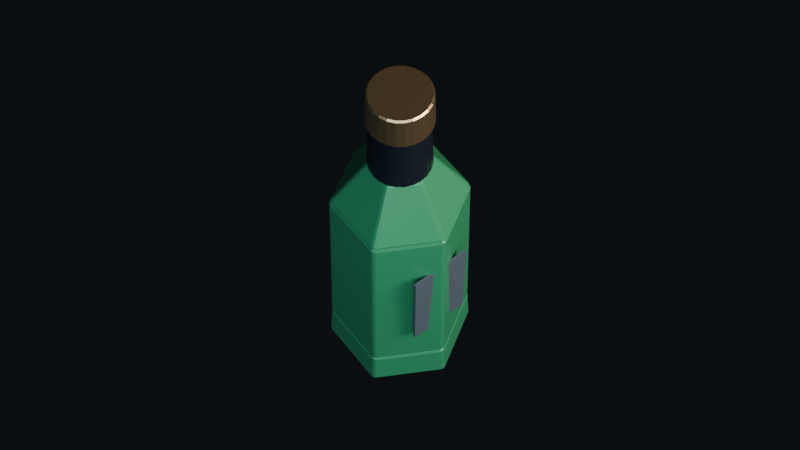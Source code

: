 # Source: cantina_11_bottle.blend  (saved by Blender 5.2.45; exported with 4.5.12 LTS)
import bpy
from mathutils import Matrix  # noqa: F401  (used for matrix-valued properties, if any)

bpy.ops.wm.read_factory_settings(use_empty=True)
scene = bpy.context.scene
scene.name = 'Scene'

# ---- collections
col_cantina_bottle = bpy.data.collections.new('CANTINA_BOTTLE'); scene.collection.children.link(col_cantina_bottle)

# ---- materials (node trees are filled in below, after node groups)
mat_bottle_emeraldgreen = bpy.data.materials.new('Bottle_EmeraldGreen')
mat_bottle_blanklabel = bpy.data.materials.new('Bottle_BlankLabel')
mat_bottle_gunmetalcollar = bpy.data.materials.new('Bottle_GunmetalCollar')
mat_bottle_bronzecap = bpy.data.materials.new('Bottle_BronzeCap')

# ---- material node trees
mat_bottle_emeraldgreen.use_nodes = True; mat_bottle_emeraldgreen.node_tree.nodes.clear()
_N = mat_bottle_emeraldgreen.node_tree.nodes; _L = mat_bottle_emeraldgreen.node_tree.links
n0 = _N.new('ShaderNodeBsdfPrincipled'); n0.name = 'Principled BSDF'; n0.location = (-200, 100)
n0.inputs[0].default_value = (0.04, 0.28, 0.12, 1.0)
n0.inputs[1].default_value = 0.12
n0.inputs[2].default_value = 0.26
n0.inputs[3].default_value = 1.45
n0.inputs[10].default_value = 0.005
n1 = _N.new('ShaderNodeOutputMaterial'); n1.name = 'Material Output'; n1.location = (200, 100)
_L.new(n0.outputs[0], n1.inputs[0])
n1.is_active_output = True
mat_bottle_blanklabel.use_nodes = True; mat_bottle_blanklabel.node_tree.nodes.clear()
_N = mat_bottle_blanklabel.node_tree.nodes; _L = mat_bottle_blanklabel.node_tree.links
n0 = _N.new('ShaderNodeBsdfPrincipled'); n0.name = 'Principled BSDF'; n0.location = (-200, 100)
n0.inputs[0].default_value = (0.08, 0.1, 0.12, 1.0)
n0.inputs[1].default_value = 0.08
n0.inputs[3].default_value = 1.45
n0.inputs[10].default_value = 0.005
n1 = _N.new('ShaderNodeOutputMaterial'); n1.name = 'Material Output'; n1.location = (200, 100)
_L.new(n0.outputs[0], n1.inputs[0])
n1.is_active_output = True
mat_bottle_gunmetalcollar.use_nodes = True; mat_bottle_gunmetalcollar.node_tree.nodes.clear()
_N = mat_bottle_gunmetalcollar.node_tree.nodes; _L = mat_bottle_gunmetalcollar.node_tree.links
n0 = _N.new('ShaderNodeBsdfPrincipled'); n0.name = 'Principled BSDF'; n0.location = (-200, 100)
n0.inputs[0].default_value = (0.07, 0.09, 0.12, 1.0)
n0.inputs[1].default_value = 0.88
n0.inputs[2].default_value = 0.28
n0.inputs[3].default_value = 1.45
n0.inputs[10].default_value = 0.005
n1 = _N.new('ShaderNodeOutputMaterial'); n1.name = 'Material Output'; n1.location = (200, 100)
_L.new(n0.outputs[0], n1.inputs[0])
n1.is_active_output = True
mat_bottle_bronzecap.use_nodes = True; mat_bottle_bronzecap.node_tree.nodes.clear()
_N = mat_bottle_bronzecap.node_tree.nodes; _L = mat_bottle_bronzecap.node_tree.links
n0 = _N.new('ShaderNodeBsdfPrincipled'); n0.name = 'Principled BSDF'; n0.location = (-200, 100)
n0.inputs[0].default_value = (0.7, 0.45, 0.22, 1.0)
n0.inputs[1].default_value = 0.92
n0.inputs[2].default_value = 0.24
n0.inputs[3].default_value = 1.45
n0.inputs[10].default_value = 0.005
n1 = _N.new('ShaderNodeOutputMaterial'); n1.name = 'Material Output'; n1.location = (200, 100)
_L.new(n0.outputs[0], n1.inputs[0])
n1.is_active_output = True

# ---- world
world_studioworld = bpy.data.worlds.new('StudioWorld'); scene.world = world_studioworld
world_studioworld.use_nodes = True; world_studioworld.node_tree.nodes.clear()
_N = world_studioworld.node_tree.nodes; _L = world_studioworld.node_tree.links
n0 = _N.new('ShaderNodeBackground'); n0.name = 'Background'; n0.location = (-200, 100)
n0.inputs[0].default_value = (0.015, 0.018, 0.022, 1.0)
n0.inputs[1].default_value = 0.4
n1 = _N.new('ShaderNodeOutputWorld'); n1.name = 'World Output'; n1.location = (200, 100)
_L.new(n0.outputs[0], n1.inputs[0])
n1.is_active_output = True

# ---- cameras
cam_rendercam = bpy.data.cameras.new('RenderCam')
cam_rendercam.lens = 65.0

# ---- lights
light_key_light = bpy.data.lights.new('Key_Light', 'AREA')
light_key_light.color = (1.0, 0.95, 0.9)
light_key_light.energy = 25.0
light_key_light.size = 0.8
light_fill_light = bpy.data.lights.new('Fill_Light', 'AREA')
light_fill_light.color = (0.6, 0.85, 1.0)
light_fill_light.size = 1.0
light_rim_light = bpy.data.lights.new('Rim_Light', 'AREA')
light_rim_light.color = (0.7, 0.9, 1.0)
light_rim_light.energy = 18.0
light_rim_light.size = 0.6

# ---- meshes
me_bottle_main_body = bpy.data.meshes.new('Bottle_Main_Body')
me_bottle_main_body.from_pydata([(0.0, 0.052, 0.0), (0.0, 0.04992, 0.03), (0.04503, 0.026, 0.0), (0.04323, 0.02496, 0.03), (0.04503, -0.026, 0.0), (0.04323, -0.02496, 0.03), (0.0, -0.052, 0.0), (0.0, -0.04992, 0.03), (-0.04503, -0.026, 0.0), (-0.04323, -0.02496, 0.03), (-0.04503, 0.026, 0.0), (-0.04323, 0.02496, 0.03), (0.0, 0.04992, 0.03), (0.0, 0.04576, 0.18), (0.04323, 0.02496, 0.03), (0.03963, 0.02288, 0.18), (0.04323, -0.02496, 0.03), (0.03963, -0.02288, 0.18), (0.0, -0.04992, 0.03), (0.0, -0.04576, 0.18), (-0.04323, -0.02496, 0.03), (-0.03963, -0.02288, 0.18), (-0.04323, 0.02496, 0.03), (-0.03963, 0.02288, 0.18), (0.0, 0.04576, 0.18), (0.0, 0.0207, 0.22), (0.03963, 0.02288, 0.18), (0.01793, 0.01035, 0.22), (0.03963, -0.02288, 0.18), (0.01793, -0.01035, 0.22), (0.0, -0.04576, 0.18), (0.0, -0.0207, 0.22), (-0.03963, -0.02288, 0.18), (-0.01793, -0.01035, 0.22), (-0.03963, 0.02288, 0.18), (-0.01793, 0.01035, 0.22)], [], [(0, 1, 3, 2), (2, 3, 5, 4), (24, 25, 27, 26), (12, 13, 15, 14), (4, 5, 7, 6), (6, 7, 9, 8), (3, 1, 11, 9, 7, 5), (8, 9, 11, 10), (16, 17, 19, 18), (14, 15, 17, 16), (10, 11, 1, 0), (0, 2, 4, 6, 8, 10), (18, 19, 21, 20), (17, 15, 13, 23, 21, 19), (20, 21, 23, 22), (28, 29, 31, 30), (26, 27, 29, 28), (22, 23, 13, 12), (18, 20, 22, 12, 14, 16), (30, 31, 33, 32), (27, 25, 35, 33, 31, 29), (32, 33, 35, 34), (34, 35, 25, 24), (28, 30, 32, 34, 24, 26)])
me_bottle_main_body.materials.append(mat_bottle_emeraldgreen)
me_bottle_main_body.update()
me_bottle_blank_label = bpy.data.meshes.new('Bottle_Blank_Label')
me_bottle_blank_label.from_pydata([(-0.021, -0.04343, 0.0675), (-0.021, -0.04343, 0.1425), (-0.021, -0.04143, 0.0675), (-0.021, -0.04143, 0.1425), (0.021, -0.04343, 0.0675), (0.021, -0.04343, 0.1425), (0.021, -0.04143, 0.0675), (0.021, -0.04143, 0.1425)], [], [(0, 1, 3, 2), (2, 3, 7, 6), (6, 7, 5, 4), (4, 5, 1, 0), (2, 6, 4, 0), (7, 3, 1, 5)])
me_bottle_blank_label.materials.append(mat_bottle_blanklabel)
me_bottle_blank_label.update()
me_bottle_neck_collar = bpy.data.meshes.new('Bottle_Neck_Collar')
me_bottle_neck_collar.from_pydata([(0.0, 0.0207, 0.22), (0.0, 0.0189, 0.265), (0.005358, 0.01999, 0.22), (0.004892, 0.01826, 0.265), (0.01035, 0.01793, 0.22), (0.00945, 0.01637, 0.265), (0.01464, 0.01464, 0.22), (0.01336, 0.01336, 0.265), (0.01793, 0.01035, 0.22), (0.01637, 0.00945, 0.265), (0.01999, 0.005358, 0.22), (0.01826, 0.004892, 0.265), (0.0207, 0.0, 0.22), (0.0189, 0.0, 0.265), (0.01999, -0.005358, 0.22), (0.01826, -0.004892, 0.265), (0.01793, -0.01035, 0.22), (0.01637, -0.00945, 0.265), (0.01464, -0.01464, 0.22), (0.01336, -0.01336, 0.265), (0.01035, -0.01793, 0.22), (0.00945, -0.01637, 0.265), (0.005358, -0.01999, 0.22), (0.004892, -0.01826, 0.265), (0.0, -0.0207, 0.22), (0.0, -0.0189, 0.265), (-0.005358, -0.01999, 0.22), (-0.004892, -0.01826, 0.265), (-0.01035, -0.01793, 0.22), (-0.00945, -0.01637, 0.265), (-0.01464, -0.01464, 0.22), (-0.01336, -0.01336, 0.265), (-0.01793, -0.01035, 0.22), (-0.01637, -0.00945, 0.265), (-0.01999, -0.005358, 0.22), (-0.01826, -0.004892, 0.265), (-0.0207, 0.0, 0.22), (-0.0189, 0.0, 0.265), (-0.01999, 0.005358, 0.22), (-0.01826, 0.004892, 0.265), (-0.01793, 0.01035, 0.22), (-0.01637, 0.00945, 0.265), (-0.01464, 0.01464, 0.22), (-0.01336, 0.01336, 0.265), (-0.01035, 0.01793, 0.22), (-0.00945, 0.01637, 0.265), (-0.005358, 0.01999, 0.22), (-0.004892, 0.01826, 0.265)], [], [(0, 1, 3, 2), (2, 3, 5, 4), (4, 5, 7, 6), (6, 7, 9, 8), (8, 9, 11, 10), (10, 11, 13, 12), (12, 13, 15, 14), (14, 15, 17, 16), (16, 17, 19, 18), (18, 19, 21, 20), (20, 21, 23, 22), (22, 23, 25, 24), (24, 25, 27, 26), (26, 27, 29, 28), (28, 29, 31, 30), (30, 31, 33, 32), (32, 33, 35, 34), (34, 35, 37, 36), (36, 37, 39, 38), (38, 39, 41, 40), (40, 41, 43, 42), (42, 43, 45, 44), (3, 1, 47, 45, 43, 41, 39, 37, 35, 33, 31, 29, 27, 25, 23, 21, 19, 17, 15, 13, 11, 9, 7, 5), (44, 45, 47, 46), (46, 47, 1, 0), (0, 2, 4, 6, 8, 10, 12, 14, 16, 18, 20, 22, 24, 26, 28, 30, 32, 34, 36, 38, 40, 42, 44, 46)])
me_bottle_neck_collar.materials.append(mat_bottle_gunmetalcollar)
me_bottle_neck_collar.update()
me_bottle_bronze_cap = bpy.data.meshes.new('Bottle_Bronze_Cap')
me_bottle_bronze_cap.from_pydata([(0.0, 0.02124, 0.265), (0.0, 0.02016, 0.29), (0.005497, 0.02052, 0.265), (0.005218, 0.01947, 0.29), (0.01062, 0.01839, 0.265), (0.01008, 0.01746, 0.29), (0.01502, 0.01502, 0.265), (0.01426, 0.01426, 0.29), (0.01839, 0.01062, 0.265), (0.01746, 0.01008, 0.29), (0.02052, 0.005497, 0.265), (0.01947, 0.005218, 0.29), (0.02124, 0.0, 0.265), (0.02016, 0.0, 0.29), (0.02052, -0.005497, 0.265), (0.01947, -0.005218, 0.29), (0.01839, -0.01062, 0.265), (0.01746, -0.01008, 0.29), (0.01502, -0.01502, 0.265), (0.01426, -0.01426, 0.29), (0.01062, -0.01839, 0.265), (0.01008, -0.01746, 0.29), (0.005497, -0.02052, 0.265), (0.005218, -0.01947, 0.29), (0.0, -0.02124, 0.265), (0.0, -0.02016, 0.29), (-0.005497, -0.02052, 0.265), (-0.005218, -0.01947, 0.29), (-0.01062, -0.01839, 0.265), (-0.01008, -0.01746, 0.29), (-0.01502, -0.01502, 0.265), (-0.01426, -0.01426, 0.29), (-0.01839, -0.01062, 0.265), (-0.01746, -0.01008, 0.29), (-0.02052, -0.005497, 0.265), (-0.01947, -0.005218, 0.29), (-0.02124, 0.0, 0.265), (-0.02016, 0.0, 0.29), (-0.02052, 0.005497, 0.265), (-0.01947, 0.005218, 0.29), (-0.01839, 0.01062, 0.265), (-0.01746, 0.01008, 0.29), (-0.01502, 0.01502, 0.265), (-0.01426, 0.01426, 0.29), (-0.01062, 0.01839, 0.265), (-0.01008, 0.01746, 0.29), (-0.005497, 0.02052, 0.265), (-0.005218, 0.01947, 0.29)], [], [(0, 1, 3, 2), (2, 3, 5, 4), (4, 5, 7, 6), (6, 7, 9, 8), (8, 9, 11, 10), (10, 11, 13, 12), (12, 13, 15, 14), (14, 15, 17, 16), (16, 17, 19, 18), (18, 19, 21, 20), (20, 21, 23, 22), (22, 23, 25, 24), (24, 25, 27, 26), (26, 27, 29, 28), (28, 29, 31, 30), (30, 31, 33, 32), (32, 33, 35, 34), (34, 35, 37, 36), (36, 37, 39, 38), (38, 39, 41, 40), (40, 41, 43, 42), (42, 43, 45, 44), (3, 1, 47, 45, 43, 41, 39, 37, 35, 33, 31, 29, 27, 25, 23, 21, 19, 17, 15, 13, 11, 9, 7, 5), (44, 45, 47, 46), (46, 47, 1, 0), (0, 2, 4, 6, 8, 10, 12, 14, 16, 18, 20, 22, 24, 26, 28, 30, 32, 34, 36, 38, 40, 42, 44, 46)])
me_bottle_bronze_cap.materials.append(mat_bottle_bronzecap)
me_bottle_bronze_cap.update()

# ---- objects
ob_cantinabottle_root = bpy.data.objects.new('CantinaBottle_Root', None)
ob_bottle_main_body = bpy.data.objects.new('Bottle_Main_Body', me_bottle_main_body)
ob_bottle_blank_label = bpy.data.objects.new('Bottle_Blank_Label', me_bottle_blank_label)
ob_bottle_neck_collar = bpy.data.objects.new('Bottle_Neck_Collar', me_bottle_neck_collar)
ob_bottle_bronze_cap = bpy.data.objects.new('Bottle_Bronze_Cap', me_bottle_bronze_cap)
ob_key_light = bpy.data.objects.new('Key_Light', light_key_light)
ob_fill_light = bpy.data.objects.new('Fill_Light', light_fill_light)
ob_rim_light = bpy.data.objects.new('Rim_Light', light_rim_light)
ob_rendercam = bpy.data.objects.new('RenderCam', cam_rendercam)

# ---- transforms, parenting, visibility, modifiers, constraints
ob_cantinabottle_root.location = (0.0, 0.0, 0.0)
ob_bottle_main_body.parent = ob_cantinabottle_root
ob_bottle_main_body.location = (0.0, 0.0, 0.0)
_m = ob_bottle_main_body.modifiers.new('Bevel', 'BEVEL')
_m.width = 0.002
_m.width_pct = 0.002
_m.segments = 2
_m.angle_limit = 0.6981
_m.miter_outer = 'MITER_ARC'
_m = ob_bottle_main_body.modifiers.new('WeightedNormal', 'WEIGHTED_NORMAL')
_m.keep_sharp = True
ob_bottle_blank_label.parent = ob_cantinabottle_root
ob_bottle_blank_label.location = (0.0, 0.0, 0.0)
ob_bottle_neck_collar.parent = ob_cantinabottle_root
ob_bottle_neck_collar.location = (0.0, 0.0, 0.0)
_m = ob_bottle_neck_collar.modifiers.new('Bevel', 'BEVEL')
_m.width = 0.001
_m.width_pct = 0.001
_m.angle_limit = 0.6981
_m.miter_outer = 'MITER_ARC'
_m = ob_bottle_neck_collar.modifiers.new('WeightedNormal', 'WEIGHTED_NORMAL')
_m.keep_sharp = True
ob_bottle_bronze_cap.parent = ob_cantinabottle_root
ob_bottle_bronze_cap.location = (0.0, 0.0, 0.0)
_m = ob_bottle_bronze_cap.modifiers.new('Bevel', 'BEVEL')
_m.width = 0.001
_m.width_pct = 0.001
_m.angle_limit = 0.6981
_m.miter_outer = 'MITER_ARC'
_m = ob_bottle_bronze_cap.modifiers.new('WeightedNormal', 'WEIGHTED_NORMAL')
_m.keep_sharp = True
ob_key_light.location = (0.6, -0.8, 0.8)
ob_key_light.rotation_euler = (0.7854, 0.3491, -0.6109)
ob_fill_light.location = (-0.7, -0.5, 0.6)
ob_fill_light.rotation_euler = (0.6109, -0.5236, 0.6981)
ob_rim_light.location = (0.0, 0.8, 0.8)
ob_rim_light.rotation_euler = (-0.7854, 0.0, 3.142)
ob_rendercam.location = (-0.2924, -0.3743, 0.9627)
ob_rendercam.rotation_euler = (0.5236, 7.642e-08, -0.6632)

# ---- collection membership
col_cantina_bottle.objects.link(ob_cantinabottle_root)
col_cantina_bottle.objects.link(ob_bottle_main_body)
col_cantina_bottle.objects.link(ob_bottle_blank_label)
col_cantina_bottle.objects.link(ob_bottle_neck_collar)
col_cantina_bottle.objects.link(ob_bottle_bronze_cap)
col_cantina_bottle.objects.link(ob_key_light)
col_cantina_bottle.objects.link(ob_fill_light)
col_cantina_bottle.objects.link(ob_rim_light)
col_cantina_bottle.objects.link(ob_rendercam)

# ---- scene / render settings (as saved in the file)
scene.camera = ob_rendercam
scene.frame_start = 1; scene.frame_end = 250; scene.frame_set(1)
scene.render.engine = 'BLENDER_EEVEE_NEXT'
scene.render.bake_bias = 0.0
scene.render.bake_samples = 0
scene.render.compositor_device = 'GPU'
scene.eevee.use_volume_custom_range = False
scene.eevee.fast_gi_thickness_near = 0.1
scene.eevee.fast_gi_thickness_far = 0.0
scene.eevee.ray_tracing_options.screen_trace_thickness = 0.1
bpy.context.view_layer.update()
